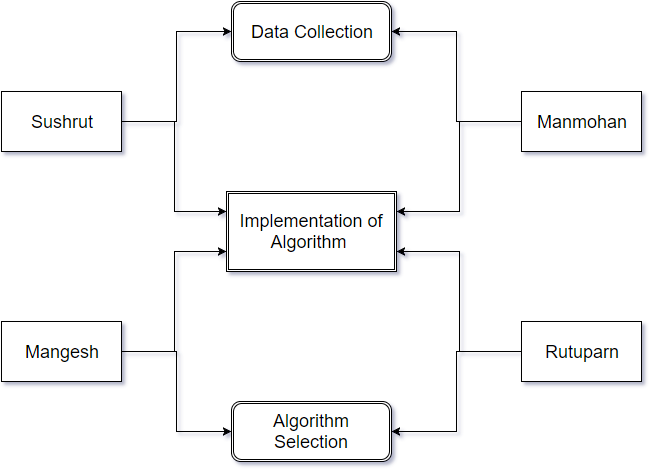

The diagram above was exported from draw.io. Its source (the exported page's mxGraphModel, read from the mxfile embedded in the PNG):
<mxGraphModel dx="880" dy="530" grid="1" gridSize="10" guides="1" tooltips="1" connect="1" arrows="1" fold="1" page="1" pageScale="1" pageWidth="850" pageHeight="1100" background="#ffffff" math="0" shadow="0">
  <root>
    <mxCell id="0" />
    <mxCell id="1" parent="0" />
    <mxCell id="26ffb13f21b4557a-1" value="&lt;font style=&quot;font-size: 18px&quot;&gt;Implementation of Algorithm &lt;br&gt;&lt;/font&gt;" style="shape=ext;double=1;rounded=1;whiteSpace=wrap;html=1;arcSize=0;" parent="1" vertex="1">
      <mxGeometry x="315" y="220" width="170" height="80" as="geometry" />
    </mxCell>
    <mxCell id="26ffb13f21b4557a-2" value="&lt;font style=&quot;font-size: 18px&quot;&gt;Data Collection&lt;br&gt;&lt;/font&gt;" style="shape=ext;double=1;rounded=1;whiteSpace=wrap;html=1;" parent="1" vertex="1">
      <mxGeometry x="320" y="30" width="160" height="60" as="geometry" />
    </mxCell>
    <mxCell id="26ffb13f21b4557a-4" value="&lt;font style=&quot;font-size: 18px&quot;&gt;Algorithm Selection&lt;br&gt;&lt;/font&gt;" style="shape=ext;double=1;rounded=1;whiteSpace=wrap;html=1;" parent="1" vertex="1">
      <mxGeometry x="320" y="430" width="160" height="60" as="geometry" />
    </mxCell>
    <mxCell id="26ffb13f21b4557a-9" style="edgeStyle=orthogonalEdgeStyle;rounded=0;html=1;entryX=0;entryY=0.5;jettySize=auto;orthogonalLoop=1;" parent="1" source="26ffb13f21b4557a-5" target="26ffb13f21b4557a-2" edge="1">
      <mxGeometry relative="1" as="geometry" />
    </mxCell>
    <mxCell id="26ffb13f21b4557a-10" style="edgeStyle=orthogonalEdgeStyle;rounded=0;html=1;entryX=0;entryY=0.25;jettySize=auto;orthogonalLoop=1;" parent="1" source="26ffb13f21b4557a-5" target="26ffb13f21b4557a-1" edge="1">
      <mxGeometry relative="1" as="geometry" />
    </mxCell>
    <mxCell id="26ffb13f21b4557a-5" value="&lt;font style=&quot;font-size: 18px&quot;&gt;Sushrut&lt;/font&gt;" style="whiteSpace=wrap;html=1;" parent="1" vertex="1">
      <mxGeometry x="90" y="120" width="120" height="60" as="geometry" />
    </mxCell>
    <mxCell id="26ffb13f21b4557a-13" style="edgeStyle=orthogonalEdgeStyle;rounded=0;html=1;entryX=1;entryY=0.5;jettySize=auto;orthogonalLoop=1;" parent="1" source="26ffb13f21b4557a-6" target="26ffb13f21b4557a-2" edge="1">
      <mxGeometry relative="1" as="geometry" />
    </mxCell>
    <mxCell id="26ffb13f21b4557a-14" style="edgeStyle=orthogonalEdgeStyle;rounded=0;html=1;entryX=1;entryY=0.25;jettySize=auto;orthogonalLoop=1;" parent="1" source="26ffb13f21b4557a-6" target="26ffb13f21b4557a-1" edge="1">
      <mxGeometry relative="1" as="geometry" />
    </mxCell>
    <mxCell id="26ffb13f21b4557a-6" value="&lt;font style=&quot;font-size: 18px&quot;&gt;Manmohan&lt;/font&gt;" style="whiteSpace=wrap;html=1;" parent="1" vertex="1">
      <mxGeometry x="610" y="120" width="120" height="60" as="geometry" />
    </mxCell>
    <mxCell id="26ffb13f21b4557a-11" style="edgeStyle=orthogonalEdgeStyle;rounded=0;html=1;entryX=0;entryY=0.5;jettySize=auto;orthogonalLoop=1;" parent="1" source="26ffb13f21b4557a-7" target="26ffb13f21b4557a-4" edge="1">
      <mxGeometry relative="1" as="geometry" />
    </mxCell>
    <mxCell id="26ffb13f21b4557a-12" style="edgeStyle=orthogonalEdgeStyle;rounded=0;html=1;entryX=0;entryY=0.75;jettySize=auto;orthogonalLoop=1;" parent="1" source="26ffb13f21b4557a-7" target="26ffb13f21b4557a-1" edge="1">
      <mxGeometry relative="1" as="geometry" />
    </mxCell>
    <mxCell id="26ffb13f21b4557a-7" value="&lt;font style=&quot;font-size: 18px&quot;&gt;Mangesh&lt;/font&gt;" style="whiteSpace=wrap;html=1;" parent="1" vertex="1">
      <mxGeometry x="90" y="350" width="120" height="60" as="geometry" />
    </mxCell>
    <mxCell id="26ffb13f21b4557a-17" style="edgeStyle=orthogonalEdgeStyle;rounded=0;html=1;entryX=1;entryY=0.75;jettySize=auto;orthogonalLoop=1;" parent="1" source="26ffb13f21b4557a-8" target="26ffb13f21b4557a-1" edge="1">
      <mxGeometry relative="1" as="geometry" />
    </mxCell>
    <mxCell id="26ffb13f21b4557a-18" style="edgeStyle=orthogonalEdgeStyle;rounded=0;html=1;entryX=1;entryY=0.5;jettySize=auto;orthogonalLoop=1;" parent="1" source="26ffb13f21b4557a-8" target="26ffb13f21b4557a-4" edge="1">
      <mxGeometry relative="1" as="geometry" />
    </mxCell>
    <mxCell id="26ffb13f21b4557a-8" value="&lt;font style=&quot;font-size: 18px&quot;&gt;Rutuparn&lt;/font&gt;" style="whiteSpace=wrap;html=1;" parent="1" vertex="1">
      <mxGeometry x="610" y="350" width="120" height="60" as="geometry" />
    </mxCell>
  </root>
</mxGraphModel>